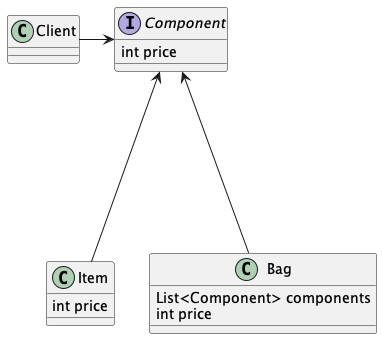

The diagram above was rendered by PlantUML. Its source (embedded in the PNG):
@startuml
'https://plantuml.com/class-diagram

class Client
interface Component{
    int price
}
class Item{
    int price
}
class Bag{
    List<Component> components
    int price
}

Client --right--> Component
Item --up--> Component
Bag --up--> Component
@enduml